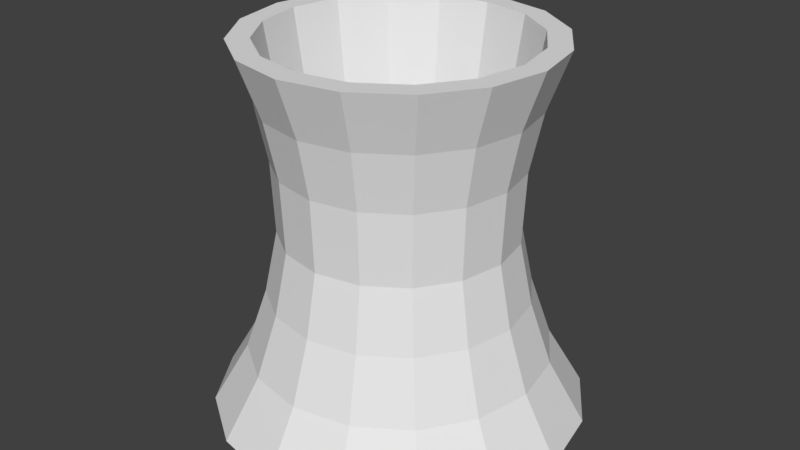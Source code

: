 # Source: nuclear.blend  (saved by Blender 2.79.0; exported with 4.5.12 LTS)
import bpy
from mathutils import Matrix  # noqa: F401  (used for matrix-valued properties, if any)

bpy.ops.wm.read_factory_settings(use_empty=True)
scene = bpy.context.scene
scene.name = 'Scene'

# ---- collections
col_collection_1 = bpy.data.collections.new('Collection 1'); scene.collection.children.link(col_collection_1)

# ---- world
world_world = bpy.data.worlds.new('World'); scene.world = world_world
world_world.color = (0.05088, 0.05088, 0.05088)
world_world.use_sun_shadow = False
world_world.sun_shadow_jitter_overblur = 0.0
world_world.cycles.sampling_method = 'MANUAL'

# ---- meshes
me_cylinder = bpy.data.meshes.new('Cylinder')
me_cylinder.from_pydata([(3.977e-08, 0.5, 0.01822), (3.421e-08, 0.3472, 1.018), (0.1913, 0.4619, 0.01822), (0.1329, 0.3208, 1.018), (0.3536, 0.3536, 0.01822), (0.2455, 0.2455, 1.018), (0.4619, 0.1913, 0.01822), (0.3208, 0.1329, 1.018), (0.5, -2.53e-08, 0.01822), (0.3472, -2.018e-08, 1.018), (0.4619, -0.1913, 0.01822), (0.3208, -0.1329, 1.018), (0.3536, -0.3536, 0.01822), (0.2455, -0.2455, 1.018), (0.1913, -0.4619, 0.01822), (0.1329, -0.3208, 1.018), (1.153e-07, -0.5, 0.01822), (9.923e-08, -0.3472, 1.018), (-0.1913, -0.4619, 0.01822), (-0.1329, -0.3208, 1.018), (-0.3536, -0.3536, 0.01822), (-0.2455, -0.2455, 1.018), (-0.4619, -0.1913, 0.01822), (-0.3208, -0.1329, 1.018), (-0.5, 2.517e-09, 0.01822), (-0.3472, 2.898e-09, 1.018), (-0.4619, 0.1913, 0.01822), (-0.3208, 0.1329, 1.018), (-0.3536, 0.3536, 0.01822), (-0.2455, 0.2455, 1.018), (-0.1913, 0.4619, 0.01822), (-0.1329, 0.3208, 1.018), (4.334e-08, 0.404, 0.1818), (0.1546, 0.3733, 0.1818), (0.2857, 0.2857, 0.1818), (0.3733, 0.1546, 0.1818), (0.404, -2.003e-08, 0.1818), (0.3733, -0.1546, 0.1818), (0.2857, -0.2857, 0.1818), (0.1546, -0.3733, 0.1818), (1.043e-07, -0.404, 0.1818), (-0.1546, -0.3733, 0.1818), (-0.2857, -0.2857, 0.1818), (-0.3733, -0.1546, 0.1818), (-0.404, 2.445e-09, 0.1818), (-0.3733, 0.1546, 0.1818), (-0.2857, 0.2857, 0.1818), (-0.1546, 0.3733, 0.1818), (4.547e-08, 0.347, 0.3462), (0.1328, 0.3206, 0.3462), (0.2454, 0.2454, 0.3462), (0.3206, 0.1328, 0.3462), (0.347, -1.691e-08, 0.3462), (0.3206, -0.1328, 0.3462), (0.2454, -0.2454, 0.3462), (0.1328, -0.3206, 0.3462), (9.787e-08, -0.347, 0.3462), (-0.1328, -0.3206, 0.3462), (-0.2454, -0.2454, 0.3462), (-0.3206, -0.1328, 0.3462), (-0.347, 2.402e-09, 0.3462), (-0.3206, 0.1328, 0.3462), (-0.2454, 0.2454, 0.3462), (-0.1328, 0.3206, 0.3462), (4.541e-08, 0.3116, 0.5142), (0.1193, 0.2879, 0.5142), (0.2204, 0.2204, 0.5142), (0.2879, 0.1193, 0.5142), (0.3116, -1.466e-08, 0.5142), (0.2879, -0.1193, 0.5142), (0.2204, -0.2204, 0.5142), (0.1193, -0.2879, 0.5142), (9.246e-08, -0.3116, 0.5142), (-0.1193, -0.2879, 0.5142), (-0.2204, -0.2204, 0.5142), (-0.2879, -0.1193, 0.5142), (-0.3116, 2.681e-09, 0.5142), (-0.2879, 0.1193, 0.5142), (-0.2204, 0.2204, 0.5142), (-0.1193, 0.2879, 0.5142), (4.649e-08, 0.3196, 0.7056), (0.1223, 0.2952, 0.7056), (0.226, 0.226, 0.7056), (0.2952, 0.1223, 0.7056), (0.3196, -1.54e-08, 0.7056), (0.2952, -0.1223, 0.7056), (0.226, -0.226, 0.7056), (0.1223, -0.2952, 0.7056), (9.474e-08, -0.3196, 0.7056), (-0.1223, -0.2952, 0.7056), (-0.226, -0.226, 0.7056), (-0.2952, -0.1223, 0.7056), (-0.3196, 2.381e-09, 0.7056), (-0.2952, 0.1223, 0.7056), (-0.226, 0.226, 0.7056), (-0.1223, 0.2952, 0.7056), (4.532e-08, 0.3509, 0.8619), (0.1343, 0.3242, 0.8619), (0.2481, 0.2481, 0.8619), (0.3242, 0.1343, 0.8619), (0.3509, -1.712e-08, 0.8619), (0.3242, -0.1343, 0.8619), (0.2481, -0.2481, 0.8619), (0.1343, -0.3242, 0.8619), (9.83e-08, -0.3509, 0.8619), (-0.1343, -0.3242, 0.8619), (-0.2481, -0.2481, 0.8619), (-0.3242, -0.1343, 0.8619), (-0.3509, 2.405e-09, 0.8619), (-0.3242, 0.1343, 0.8619), (-0.2481, 0.2481, 0.8619), (-0.1343, 0.3242, 0.8619), (0.1556, 0.3757, 1.018), (4.324e-08, 0.4067, 1.018), (0.2876, 0.2876, 1.018), (0.3757, 0.1556, 1.018), (0.4067, -2.018e-08, 1.018), (0.3757, -0.1556, 1.018), (0.2876, -0.2876, 1.018), (0.1556, -0.3757, 1.018), (1.047e-07, -0.4067, 1.018), (-0.1556, -0.3757, 1.018), (-0.2876, -0.2876, 1.018), (-0.3757, -0.1556, 1.018), (-0.4067, 2.447e-09, 1.018), (-0.3757, 0.1556, 1.018), (-0.2876, 0.2876, 1.018), (-0.1556, 0.3757, 1.018), (0.1329, 0.3208, 0.1818), (7.85e-08, 0.3472, 0.1818), (0.2455, 0.2455, 0.1818), (0.3208, 0.1329, 0.1818), (0.3472, -2.018e-08, 0.1818), (0.3208, -0.1329, 0.1818), (0.2455, -0.2455, 0.1818), (0.1329, -0.3208, 0.1818), (1.435e-07, -0.3472, 0.1818), (-0.1329, -0.3208, 0.1818), (-0.2455, -0.2455, 0.1818), (-0.3208, -0.1329, 0.1818), (-0.3472, 2.898e-09, 0.1818), (-0.3208, 0.1329, 0.1818), (-0.2455, 0.2455, 0.1818), (-0.1329, 0.3208, 0.1818), (0.1032, -0.2491, 0.5182), (1.169e-07, -0.2697, 0.5182), (6.638e-08, 0.2697, 0.5182), (0.1032, 0.2491, 0.5182), (-0.1032, 0.2491, 0.5182), (-0.1032, -0.2491, 0.5182), (0.1907, 0.1907, 0.5182), (-0.1907, -0.1907, 0.5182), (0.2491, 0.1032, 0.5182), (-0.2491, -0.1032, 0.5182), (0.2697, -1.603e-08, 0.5182), (-0.2697, 1.898e-09, 0.5182), (0.2491, -0.1032, 0.5182), (-0.2491, 0.1032, 0.5182), (0.1907, -0.1907, 0.5182), (-0.1907, 0.1907, 0.5182)], [], [(96, 113, 112, 97), (97, 112, 114, 98), (98, 114, 115, 99), (99, 115, 116, 100), (100, 116, 117, 101), (101, 117, 118, 102), (102, 118, 119, 103), (103, 119, 120, 104), (104, 120, 121, 105), (105, 121, 122, 106), (106, 122, 123, 107), (107, 123, 124, 108), (108, 124, 125, 109), (109, 125, 126, 110), (145, 144, 135, 136), (110, 126, 127, 111), (111, 127, 113, 96), (0, 2, 4, 6, 8, 10, 12, 14, 16, 18, 20, 22, 24, 26, 28, 30), (30, 47, 32, 0), (28, 46, 47, 30), (26, 45, 46, 28), (24, 44, 45, 26), (22, 43, 44, 24), (20, 42, 43, 22), (18, 41, 42, 20), (16, 40, 41, 18), (14, 39, 40, 16), (12, 38, 39, 14), (10, 37, 38, 12), (8, 36, 37, 10), (6, 35, 36, 8), (4, 34, 35, 6), (2, 33, 34, 4), (0, 32, 33, 2), (47, 63, 48, 32), (46, 62, 63, 47), (45, 61, 62, 46), (44, 60, 61, 45), (43, 59, 60, 44), (42, 58, 59, 43), (41, 57, 58, 42), (40, 56, 57, 41), (39, 55, 56, 40), (38, 54, 55, 39), (37, 53, 54, 38), (36, 52, 53, 37), (35, 51, 52, 36), (34, 50, 51, 35), (33, 49, 50, 34), (32, 48, 49, 33), (63, 79, 64, 48), (62, 78, 79, 63), (61, 77, 78, 62), (60, 76, 77, 61), (59, 75, 76, 60), (58, 74, 75, 59), (57, 73, 74, 58), (56, 72, 73, 57), (55, 71, 72, 56), (54, 70, 71, 55), (53, 69, 70, 54), (52, 68, 69, 53), (51, 67, 68, 52), (50, 66, 67, 51), (49, 65, 66, 50), (48, 64, 65, 49), (79, 95, 80, 64), (78, 94, 95, 79), (77, 93, 94, 78), (76, 92, 93, 77), (75, 91, 92, 76), (74, 90, 91, 75), (73, 89, 90, 74), (72, 88, 89, 73), (71, 87, 88, 72), (70, 86, 87, 71), (69, 85, 86, 70), (68, 84, 85, 69), (67, 83, 84, 68), (66, 82, 83, 67), (65, 81, 82, 66), (64, 80, 81, 65), (95, 111, 96, 80), (94, 110, 111, 95), (93, 109, 110, 94), (92, 108, 109, 93), (91, 107, 108, 92), (90, 106, 107, 91), (89, 105, 106, 90), (88, 104, 105, 89), (87, 103, 104, 88), (86, 102, 103, 87), (85, 101, 102, 86), (84, 100, 101, 85), (83, 99, 100, 84), (82, 98, 99, 83), (81, 97, 98, 82), (80, 96, 97, 81), (1, 3, 112, 113), (3, 5, 114, 112), (5, 7, 115, 114), (7, 9, 116, 115), (9, 11, 117, 116), (11, 13, 118, 117), (13, 15, 119, 118), (15, 17, 120, 119), (17, 19, 121, 120), (19, 21, 122, 121), (21, 23, 123, 122), (23, 25, 124, 123), (25, 27, 125, 124), (27, 29, 126, 125), (29, 31, 127, 126), (31, 1, 113, 127), (128, 129, 143, 142, 141, 140, 139, 138, 137, 136, 135, 134, 133, 132, 131, 130), (147, 146, 129, 128), (146, 148, 143, 129), (149, 145, 136, 137), (150, 147, 128, 130), (151, 149, 137, 138), (152, 150, 130, 131), (153, 151, 138, 139), (154, 152, 131, 132), (155, 153, 139, 140), (156, 154, 132, 133), (157, 155, 140, 141), (158, 156, 133, 134), (159, 157, 141, 142), (144, 158, 134, 135), (148, 159, 142, 143), (31, 29, 159, 148), (15, 13, 158, 144), (29, 27, 157, 159), (13, 11, 156, 158), (27, 25, 155, 157), (11, 9, 154, 156), (25, 23, 153, 155), (9, 7, 152, 154), (23, 21, 151, 153), (7, 5, 150, 152), (21, 19, 149, 151), (5, 3, 147, 150), (19, 17, 145, 149), (1, 31, 148, 146), (3, 1, 146, 147), (17, 15, 144, 145)])
me_cylinder.use_remesh_preserve_volume = False
me_cylinder.use_remesh_preserve_attributes = False
me_cylinder.use_mirror_vertex_groups = False
me_cylinder.update()

# ---- objects
ob_cylinder = bpy.data.objects.new('Cylinder', me_cylinder)

# ---- transforms, parenting, visibility, modifiers, constraints
ob_cylinder.location = (0.0, 0.0, 0.0)
ob_cylinder.lineart.crease_threshold = 0.0

# ---- collection membership
col_collection_1.objects.link(ob_cylinder)

# ---- scene / render settings (as saved in the file)
scene.frame_start = 1; scene.frame_end = 250; scene.frame_set(1)
scene.render.engine = 'BLENDER_EEVEE_NEXT'
scene.render.resolution_percentage = 50
scene.render.dither_intensity = 0.0
scene.cycles.use_denoising = False
scene.cycles.samples = 128
scene.cycles.sampling_pattern = 'TABULATED_SOBOL'
scene.cycles.use_adaptive_sampling = False
scene.cycles.use_light_tree = False
scene.cycles.blur_glossy = 0.0
scene.cycles.sample_clamp_indirect = 0.0
scene.view_settings.view_transform = 'Standard'
bpy.context.view_layer.update()

# ---- added for rendering (the .blend has no active camera and no usable light): camera, sun
cam_auto = bpy.data.cameras.new('AutoCamera')
cam_auto.lens = 50.0
cam_auto.sensor_width = 36.0
cam_auto.clip_end = 1000.0
ob_auto_camera = bpy.data.objects.new('AutoCamera', cam_auto)
scene.collection.objects.link(ob_auto_camera)
ob_auto_camera.location = (1.60254, -1.92304, 1.80024)
ob_auto_camera.rotation_euler = (1.09748, -7.21219e-08, 0.694738)
scene.camera = ob_auto_camera
light_auto_sun = bpy.data.lights.new('AutoSun', 'SUN')
light_auto_sun.energy = 3.0
light_auto_sun.angle = 0.0523599
ob_auto_sun = bpy.data.objects.new('AutoSun', light_auto_sun)
scene.collection.objects.link(ob_auto_sun)
ob_auto_sun.rotation_euler = (0.872665, 0.174533, 0.523599)
bpy.context.view_layer.update()
